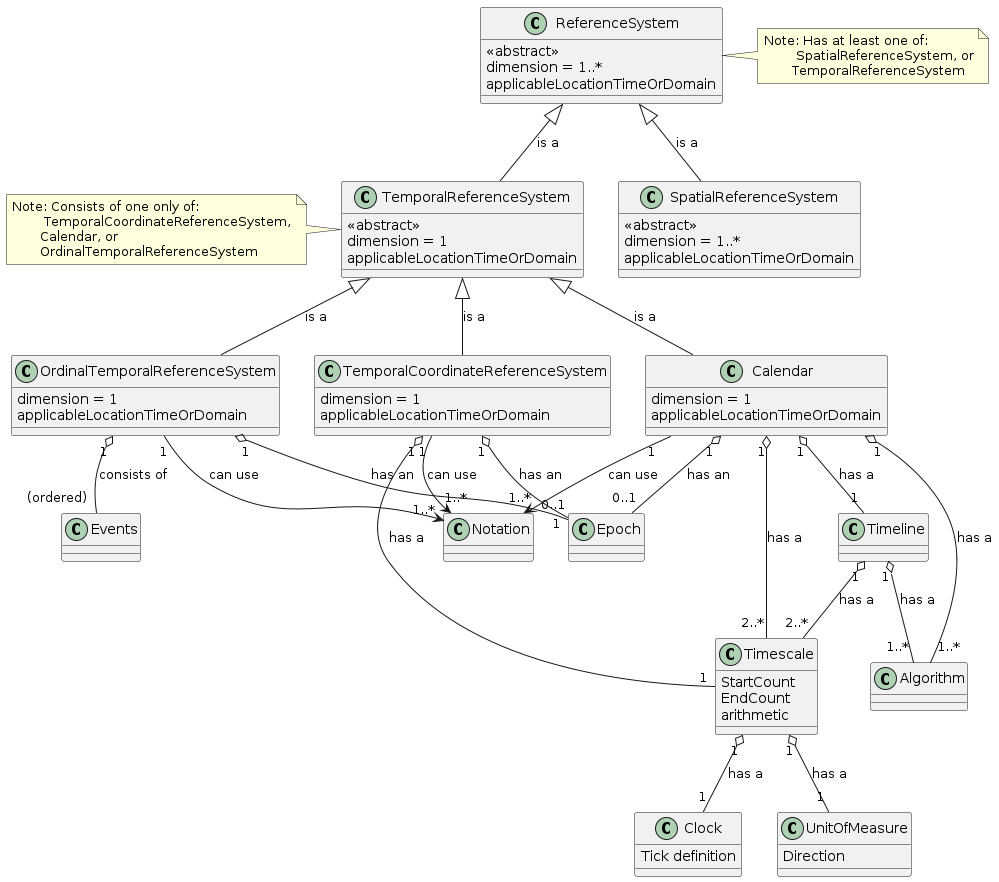

The diagram above was rendered by PlantUML. Its source (embedded in the PNG):
@startuml
class ReferenceSystem {
        <<abstract>>
        dimension = 1..*
        applicableLocationTimeOrDomain
    }
note right of ReferenceSystem
	Note: Has at least one of:
    	SpatialReferenceSystem, or
        TemporalReferenceSystem
end note
class SpatialReferenceSystem {
        <<abstract>>
        dimension = 1..*
        applicableLocationTimeOrDomain
    }
note left of TemporalReferenceSystem
	Note: Consists of one only of:
    	TemporalCoordinateReferenceSystem,
        Calendar, or
        OrdinalTemporalReferenceSystem
end note
class TemporalReferenceSystem {
        <<abstract>>
        dimension = 1
        applicableLocationTimeOrDomain
    }
ReferenceSystem <|-- SpatialReferenceSystem : is a
ReferenceSystem <|-- TemporalReferenceSystem : is a
class OrdinalTemporalReferenceSystem {
        dimension = 1
        applicableLocationTimeOrDomain
    }
class TemporalCoordinateReferenceSystem {
        dimension = 1
        applicableLocationTimeOrDomain
    }
class Calendar {
        dimension = 1
        applicableLocationTimeOrDomain
    }

TemporalReferenceSystem <|-- OrdinalTemporalReferenceSystem : is a
TemporalReferenceSystem <|-- TemporalCoordinateReferenceSystem : is a
TemporalReferenceSystem <|-- Calendar : is a

OrdinalTemporalReferenceSystem "1" o-- "(ordered)" Events : consists of
OrdinalTemporalReferenceSystem "1" o-- "0..1" Epoch : has an
OrdinalTemporalReferenceSystem "1" --> "1..*" Notation : can use
TemporalCoordinateReferenceSystem "1" o-- "1" Epoch : has an
TemporalCoordinateReferenceSystem "1" --> "1..*" Notation : can use
TemporalCoordinateReferenceSystem "1" o-- "1" Timescale : has a
Calendar "1" o-- "0..1" Epoch : has an
Calendar "1" --> "1..*" Notation : can use
Calendar "1" o-- "2..*" Timescale : has a
Calendar "1" o-- "1" Timeline : has a
Calendar "1" o-- "1..*" Algorithm : has a
class Timescale {
        StartCount
        EndCount
        arithmetic
    }
Timescale "1" o-- "1" Clock : has a
Timescale "1" o-- "1" UnitOfMeasure : has a
class Clock {
        Tick definition
    }
class UnitOfMeasure {
        Direction
    }
class Timeline {
    }
Timeline "1" o-- "2..*" Timescale : has a
Timeline "1" o-- "1..*" Algorithm : has a
@enduml